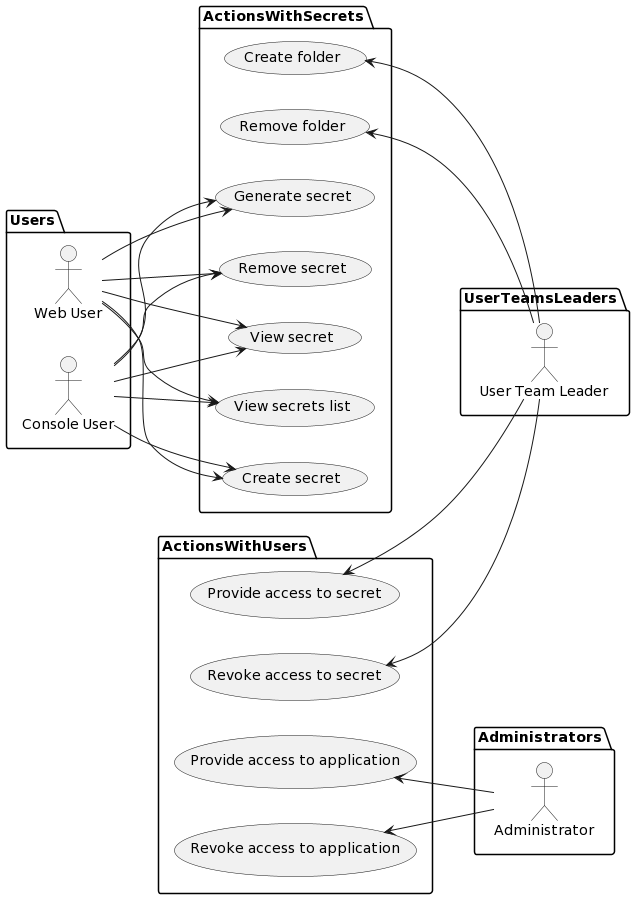

The diagram above was rendered by PlantUML. Its source (embedded in the PNG):
@startuml
left to right direction
package Users {
actor "Web User" as bu
actor "Console User" as cu
}

package ActionsWithSecrets {
usecase "Create folder" as cf
usecase "Remove folder" as rf
usecase "Create secret" as cs
usecase "Generate secret" as gs
usecase "Remove secret" as rs
usecase "View secret" as vs
usecase "View secrets list" as vsl
}

package ActionsWithUsers{
usecase "Provide access to secret" as pats
usecase "Revoke access to secret" as rats
usecase "Provide access to application" as pata
usecase "Revoke access to application" as rata
}

package UserTeamsLeaders {
actor "User Team Leader" as utl
}


package Administrators {
actor "Administrator" as a
}

bu --> cs
bu --> gs
bu --> rs
bu --> vs
bu --> vsl

cu --> cs
cu --> gs
cu --> rs
cu --> vs
cu --> vsl

pata <-- a
rata <-- a
pats <-- utl
rats <-- utl
cf <-- utl
rf <-- utl
@enduml